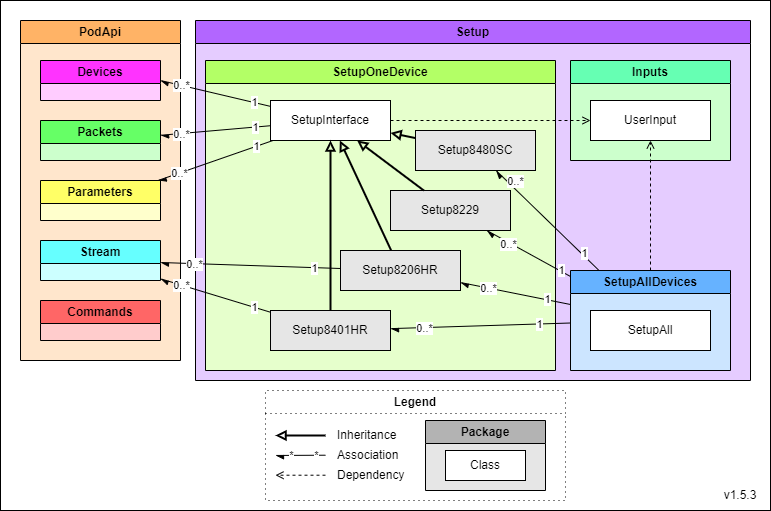

The diagram above was exported from draw.io. Its source (the exported page's mxGraphModel, read from the mxfile embedded in the PNG):
<mxGraphModel dx="1418" dy="820" grid="1" gridSize="10" guides="1" tooltips="1" connect="1" arrows="1" fold="1" page="1" pageScale="1" pageWidth="850" pageHeight="1100" math="0" shadow="0">
  <root>
    <mxCell id="0" />
    <mxCell id="1" parent="0" />
    <mxCell id="Slde9tUgmKoTj4hSh21i-1" value="" style="rounded=0;whiteSpace=wrap;html=1;" parent="1" vertex="1">
      <mxGeometry x="10" y="10" width="770" height="510" as="geometry" />
    </mxCell>
    <mxCell id="Slde9tUgmKoTj4hSh21i-2" value="&lt;b&gt;Legend&lt;/b&gt;" style="swimlane;whiteSpace=wrap;html=1;gradientColor=none;dashed=1;dashPattern=1 4;fontStyle=0" parent="1" vertex="1">
      <mxGeometry x="275" y="400" width="300" height="110" as="geometry" />
    </mxCell>
    <mxCell id="Slde9tUgmKoTj4hSh21i-3" value="Inheritance" style="text;html=1;strokeColor=none;fillColor=none;align=left;verticalAlign=middle;whiteSpace=wrap;rounded=0;fontStyle=0" parent="Slde9tUgmKoTj4hSh21i-2" vertex="1">
      <mxGeometry x="70" y="35" width="80" height="20" as="geometry" />
    </mxCell>
    <mxCell id="Slde9tUgmKoTj4hSh21i-4" value="" style="endArrow=block;html=1;endFill=0;strokeWidth=2;fontStyle=0" parent="Slde9tUgmKoTj4hSh21i-2" edge="1">
      <mxGeometry width="50" height="50" relative="1" as="geometry">
        <mxPoint x="60" y="45" as="sourcePoint" />
        <mxPoint x="10" y="45" as="targetPoint" />
      </mxGeometry>
    </mxCell>
    <mxCell id="Slde9tUgmKoTj4hSh21i-5" value="Association" style="text;html=1;strokeColor=none;fillColor=none;align=left;verticalAlign=middle;whiteSpace=wrap;rounded=0;fontStyle=0" parent="Slde9tUgmKoTj4hSh21i-2" vertex="1">
      <mxGeometry x="70" y="55" width="80" height="20" as="geometry" />
    </mxCell>
    <mxCell id="Slde9tUgmKoTj4hSh21i-10" value="Package" style="swimlane;whiteSpace=wrap;html=1;fillColor=#B3B3B3;swimlaneFillColor=#E6E6E6;" parent="Slde9tUgmKoTj4hSh21i-2" vertex="1">
      <mxGeometry x="160" y="30" width="120" height="70" as="geometry" />
    </mxCell>
    <mxCell id="Slde9tUgmKoTj4hSh21i-9" value="Class" style="rounded=0;whiteSpace=wrap;html=1;" parent="Slde9tUgmKoTj4hSh21i-10" vertex="1">
      <mxGeometry x="20" y="30" width="80" height="30" as="geometry" />
    </mxCell>
    <mxCell id="Slde9tUgmKoTj4hSh21i-11" value="" style="endArrow=open;html=1;endFill=0;dashed=1;fontStyle=0" parent="Slde9tUgmKoTj4hSh21i-2" edge="1">
      <mxGeometry width="50" height="50" relative="1" as="geometry">
        <mxPoint x="60" y="84.71" as="sourcePoint" />
        <mxPoint x="10" y="84.71" as="targetPoint" />
      </mxGeometry>
    </mxCell>
    <mxCell id="Slde9tUgmKoTj4hSh21i-12" value="Dependency" style="text;html=1;strokeColor=none;fillColor=none;align=left;verticalAlign=middle;whiteSpace=wrap;rounded=0;fontStyle=0" parent="Slde9tUgmKoTj4hSh21i-2" vertex="1">
      <mxGeometry x="70" y="75" width="80" height="20" as="geometry" />
    </mxCell>
    <mxCell id="GcOCYpmFMNabENArMYts-40" value="" style="endArrow=async;html=1;endFill=1;fontStyle=0" parent="Slde9tUgmKoTj4hSh21i-2" edge="1">
      <mxGeometry width="50" height="50" relative="1" as="geometry">
        <mxPoint x="60" y="64.70999999999998" as="sourcePoint" />
        <mxPoint x="10" y="64.95999999999998" as="targetPoint" />
      </mxGeometry>
    </mxCell>
    <mxCell id="GcOCYpmFMNabENArMYts-41" value="*" style="edgeLabel;html=1;align=center;verticalAlign=middle;resizable=0;points=[];fontStyle=0" parent="GcOCYpmFMNabENArMYts-40" vertex="1" connectable="0">
      <mxGeometry x="0.6272" relative="1" as="geometry">
        <mxPoint x="6" as="offset" />
      </mxGeometry>
    </mxCell>
    <mxCell id="GcOCYpmFMNabENArMYts-42" value="*&lt;br&gt;" style="edgeLabel;html=1;align=center;verticalAlign=middle;resizable=0;points=[];fontStyle=0" parent="GcOCYpmFMNabENArMYts-40" vertex="1" connectable="0">
      <mxGeometry x="-0.7057" relative="1" as="geometry">
        <mxPoint x="-3" as="offset" />
      </mxGeometry>
    </mxCell>
    <mxCell id="Slde9tUgmKoTj4hSh21i-13" value="v1.5.3" style="text;html=1;strokeColor=none;fillColor=none;align=center;verticalAlign=middle;whiteSpace=wrap;rounded=0;fontStyle=0" parent="1" vertex="1">
      <mxGeometry x="720" y="490" width="60" height="30" as="geometry" />
    </mxCell>
    <mxCell id="R2ghkeG9O-_2AuDWkGvL-6" value="Setup" style="swimlane;whiteSpace=wrap;html=1;fillColor=#B266FF;swimlaneFillColor=#E5CCFF;" parent="1" vertex="1">
      <mxGeometry x="205" y="30" width="555" height="360" as="geometry" />
    </mxCell>
    <mxCell id="R2ghkeG9O-_2AuDWkGvL-4" value="SetupOneDevice" style="swimlane;whiteSpace=wrap;html=1;fillColor=#B3FF66;swimlaneFillColor=#E6FFCC;" parent="R2ghkeG9O-_2AuDWkGvL-6" vertex="1">
      <mxGeometry x="10" y="40" width="350" height="310" as="geometry" />
    </mxCell>
    <mxCell id="x58oY4TgvYuZlQ18G-Yt-39" value="Setup8401HR" style="rounded=0;whiteSpace=wrap;html=1;fontStyle=0;fillColor=#E6E6E6;" parent="R2ghkeG9O-_2AuDWkGvL-4" vertex="1">
      <mxGeometry x="65" y="250" width="120" height="40" as="geometry" />
    </mxCell>
    <mxCell id="x58oY4TgvYuZlQ18G-Yt-43" value="&lt;span&gt;Setup8480SC&lt;/span&gt;" style="rounded=0;whiteSpace=wrap;html=1;fontStyle=0;fillColor=#E6E6E6;" parent="R2ghkeG9O-_2AuDWkGvL-4" vertex="1">
      <mxGeometry x="210" y="70" width="120" height="40" as="geometry" />
    </mxCell>
    <mxCell id="x58oY4TgvYuZlQ18G-Yt-41" value="SetupInterface" style="rounded=0;whiteSpace=wrap;html=1;fontStyle=0" parent="R2ghkeG9O-_2AuDWkGvL-4" vertex="1">
      <mxGeometry x="65" y="40" width="120" height="40" as="geometry" />
    </mxCell>
    <mxCell id="x58oY4TgvYuZlQ18G-Yt-42" value="Setup8229" style="rounded=0;whiteSpace=wrap;html=1;fontStyle=0;fillColor=#E6E6E6;" parent="R2ghkeG9O-_2AuDWkGvL-4" vertex="1">
      <mxGeometry x="185" y="130" width="120" height="40" as="geometry" />
    </mxCell>
    <mxCell id="x58oY4TgvYuZlQ18G-Yt-7" value="" style="endArrow=block;html=1;endFill=0;strokeWidth=2;fontStyle=0" parent="R2ghkeG9O-_2AuDWkGvL-4" source="x58oY4TgvYuZlQ18G-Yt-42" target="x58oY4TgvYuZlQ18G-Yt-41" edge="1">
      <mxGeometry width="50" height="50" relative="1" as="geometry">
        <mxPoint x="117" y="819.22" as="sourcePoint" />
        <mxPoint x="21" y="959.22" as="targetPoint" />
      </mxGeometry>
    </mxCell>
    <mxCell id="x58oY4TgvYuZlQ18G-Yt-35" value="Setup8206HR" style="rounded=0;whiteSpace=wrap;html=1;fontStyle=0;fillColor=#E6E6E6;" parent="R2ghkeG9O-_2AuDWkGvL-4" vertex="1">
      <mxGeometry x="135" y="190" width="120" height="40" as="geometry" />
    </mxCell>
    <mxCell id="x58oY4TgvYuZlQ18G-Yt-3" value="" style="endArrow=block;html=1;endFill=0;strokeWidth=2;fontStyle=0" parent="R2ghkeG9O-_2AuDWkGvL-4" source="x58oY4TgvYuZlQ18G-Yt-35" target="x58oY4TgvYuZlQ18G-Yt-41" edge="1">
      <mxGeometry width="50" height="50" relative="1" as="geometry">
        <mxPoint x="-470" y="787.22" as="sourcePoint" />
        <mxPoint x="-550" y="769.22" as="targetPoint" />
      </mxGeometry>
    </mxCell>
    <mxCell id="x58oY4TgvYuZlQ18G-Yt-8" value="" style="endArrow=block;html=1;endFill=0;strokeWidth=2;fontStyle=0" parent="R2ghkeG9O-_2AuDWkGvL-4" source="x58oY4TgvYuZlQ18G-Yt-43" target="x58oY4TgvYuZlQ18G-Yt-41" edge="1">
      <mxGeometry width="50" height="50" relative="1" as="geometry">
        <mxPoint x="111" y="1202.22" as="sourcePoint" />
        <mxPoint x="18" y="1073.22" as="targetPoint" />
      </mxGeometry>
    </mxCell>
    <mxCell id="x58oY4TgvYuZlQ18G-Yt-4" value="" style="endArrow=block;html=1;endFill=0;strokeWidth=2;fontStyle=0" parent="R2ghkeG9O-_2AuDWkGvL-4" source="x58oY4TgvYuZlQ18G-Yt-39" target="x58oY4TgvYuZlQ18G-Yt-41" edge="1">
      <mxGeometry width="50" height="50" relative="1" as="geometry">
        <mxPoint x="-11" y="788.22" as="sourcePoint" />
        <mxPoint x="-248" y="937.22" as="targetPoint" />
      </mxGeometry>
    </mxCell>
    <mxCell id="R2ghkeG9O-_2AuDWkGvL-1" value="Inputs" style="swimlane;whiteSpace=wrap;html=1;fillColor=#66FFB3;swimlaneFillColor=#CCFFCC;" parent="R2ghkeG9O-_2AuDWkGvL-6" vertex="1">
      <mxGeometry x="375" y="40" width="160" height="100" as="geometry" />
    </mxCell>
    <mxCell id="x58oY4TgvYuZlQ18G-Yt-40" value="UserInput" style="rounded=0;whiteSpace=wrap;html=1;fontStyle=0" parent="R2ghkeG9O-_2AuDWkGvL-1" vertex="1">
      <mxGeometry x="20" y="40" width="120" height="40" as="geometry" />
    </mxCell>
    <mxCell id="x58oY4TgvYuZlQ18G-Yt-5" value="" style="endArrow=open;html=1;endFill=0;dashed=1;fontStyle=0;exitX=1;exitY=0.5;exitDx=0;exitDy=0;" parent="R2ghkeG9O-_2AuDWkGvL-6" source="x58oY4TgvYuZlQ18G-Yt-41" target="x58oY4TgvYuZlQ18G-Yt-40" edge="1">
      <mxGeometry width="50" height="50" relative="1" as="geometry">
        <mxPoint x="574" y="125.22000000000003" as="sourcePoint" />
        <mxPoint x="425" y="270" as="targetPoint" />
      </mxGeometry>
    </mxCell>
    <mxCell id="3bQQR4EIXgQ4GpRWXqI2-1" value="SetupAllDevices" style="swimlane;whiteSpace=wrap;html=1;fillColor=#66B2FF;swimlaneFillColor=#CCE5FF;" parent="R2ghkeG9O-_2AuDWkGvL-6" vertex="1">
      <mxGeometry x="375" y="250" width="160" height="100" as="geometry" />
    </mxCell>
    <mxCell id="x58oY4TgvYuZlQ18G-Yt-34" value="SetupAll" style="rounded=0;whiteSpace=wrap;html=1;fontStyle=0" parent="3bQQR4EIXgQ4GpRWXqI2-1" vertex="1">
      <mxGeometry x="20" y="40" width="120" height="40" as="geometry" />
    </mxCell>
    <mxCell id="6afBlCEfeBArHvcIuozF-1" value="" style="endArrow=open;html=1;endFill=0;dashed=1;fontStyle=0;" parent="R2ghkeG9O-_2AuDWkGvL-6" source="3bQQR4EIXgQ4GpRWXqI2-1" target="x58oY4TgvYuZlQ18G-Yt-40" edge="1">
      <mxGeometry width="50" height="50" relative="1" as="geometry">
        <mxPoint x="264" y="430" as="sourcePoint" />
        <mxPoint x="396" y="540" as="targetPoint" />
      </mxGeometry>
    </mxCell>
    <mxCell id="x58oY4TgvYuZlQ18G-Yt-58" value="" style="endArrow=async;html=1;endFill=1;fontStyle=0;" parent="R2ghkeG9O-_2AuDWkGvL-6" source="3bQQR4EIXgQ4GpRWXqI2-1" target="x58oY4TgvYuZlQ18G-Yt-43" edge="1">
      <mxGeometry width="50" height="50" relative="1" as="geometry">
        <mxPoint x="1895" y="467" as="sourcePoint" />
        <mxPoint x="1289" y="644" as="targetPoint" />
      </mxGeometry>
    </mxCell>
    <mxCell id="x58oY4TgvYuZlQ18G-Yt-59" value="0..*" style="edgeLabel;html=1;align=center;verticalAlign=middle;resizable=0;points=[];fontStyle=0" parent="x58oY4TgvYuZlQ18G-Yt-58" vertex="1" connectable="0">
      <mxGeometry x="0.6272" relative="1" as="geometry">
        <mxPoint y="-8" as="offset" />
      </mxGeometry>
    </mxCell>
    <mxCell id="x58oY4TgvYuZlQ18G-Yt-60" value="1" style="edgeLabel;html=1;align=center;verticalAlign=middle;resizable=0;points=[];fontStyle=0" parent="x58oY4TgvYuZlQ18G-Yt-58" vertex="1" connectable="0">
      <mxGeometry x="-0.7057" relative="1" as="geometry">
        <mxPoint y="-3" as="offset" />
      </mxGeometry>
    </mxCell>
    <mxCell id="x58oY4TgvYuZlQ18G-Yt-55" value="" style="endArrow=async;html=1;endFill=1;fontStyle=0" parent="R2ghkeG9O-_2AuDWkGvL-6" source="3bQQR4EIXgQ4GpRWXqI2-1" target="x58oY4TgvYuZlQ18G-Yt-42" edge="1">
      <mxGeometry width="50" height="50" relative="1" as="geometry">
        <mxPoint x="1893" y="436" as="sourcePoint" />
        <mxPoint x="1316" y="302" as="targetPoint" />
      </mxGeometry>
    </mxCell>
    <mxCell id="x58oY4TgvYuZlQ18G-Yt-56" value="0..*" style="edgeLabel;html=1;align=center;verticalAlign=middle;resizable=0;points=[];fontStyle=0" parent="x58oY4TgvYuZlQ18G-Yt-55" vertex="1" connectable="0">
      <mxGeometry x="0.6272" relative="1" as="geometry">
        <mxPoint x="6" y="5" as="offset" />
      </mxGeometry>
    </mxCell>
    <mxCell id="x58oY4TgvYuZlQ18G-Yt-57" value="1" style="edgeLabel;html=1;align=center;verticalAlign=middle;resizable=0;points=[];fontStyle=0" parent="x58oY4TgvYuZlQ18G-Yt-55" vertex="1" connectable="0">
      <mxGeometry x="-0.7057" relative="1" as="geometry">
        <mxPoint x="3" as="offset" />
      </mxGeometry>
    </mxCell>
    <mxCell id="x58oY4TgvYuZlQ18G-Yt-52" value="" style="endArrow=async;html=1;endFill=1;fontStyle=0;" parent="R2ghkeG9O-_2AuDWkGvL-6" source="3bQQR4EIXgQ4GpRWXqI2-1" target="x58oY4TgvYuZlQ18G-Yt-39" edge="1">
      <mxGeometry width="50" height="50" relative="1" as="geometry">
        <mxPoint x="175" y="250" as="sourcePoint" />
        <mxPoint x="1286" y="136" as="targetPoint" />
      </mxGeometry>
    </mxCell>
    <mxCell id="x58oY4TgvYuZlQ18G-Yt-53" value="0..*" style="edgeLabel;html=1;align=center;verticalAlign=middle;resizable=0;points=[];fontStyle=0" parent="x58oY4TgvYuZlQ18G-Yt-52" vertex="1" connectable="0">
      <mxGeometry x="0.6272" relative="1" as="geometry">
        <mxPoint as="offset" />
      </mxGeometry>
    </mxCell>
    <mxCell id="x58oY4TgvYuZlQ18G-Yt-54" value="1" style="edgeLabel;html=1;align=center;verticalAlign=middle;resizable=0;points=[];fontStyle=0" parent="x58oY4TgvYuZlQ18G-Yt-52" vertex="1" connectable="0">
      <mxGeometry x="-0.7057" relative="1" as="geometry">
        <mxPoint x="-6" as="offset" />
      </mxGeometry>
    </mxCell>
    <mxCell id="x58oY4TgvYuZlQ18G-Yt-49" value="" style="endArrow=async;html=1;endFill=1;fontStyle=0;" parent="R2ghkeG9O-_2AuDWkGvL-6" source="3bQQR4EIXgQ4GpRWXqI2-1" target="x58oY4TgvYuZlQ18G-Yt-35" edge="1">
      <mxGeometry width="50" height="50" relative="1" as="geometry">
        <mxPoint x="1893" y="450" as="sourcePoint" />
        <mxPoint x="495" y="190" as="targetPoint" />
      </mxGeometry>
    </mxCell>
    <mxCell id="x58oY4TgvYuZlQ18G-Yt-50" value="0..*" style="edgeLabel;html=1;align=center;verticalAlign=middle;resizable=0;points=[];fontStyle=0" parent="x58oY4TgvYuZlQ18G-Yt-49" vertex="1" connectable="0">
      <mxGeometry x="0.6272" relative="1" as="geometry">
        <mxPoint x="7" y="1" as="offset" />
      </mxGeometry>
    </mxCell>
    <mxCell id="x58oY4TgvYuZlQ18G-Yt-51" value="1" style="edgeLabel;html=1;align=center;verticalAlign=middle;resizable=0;points=[];fontStyle=0" parent="x58oY4TgvYuZlQ18G-Yt-49" vertex="1" connectable="0">
      <mxGeometry x="-0.7057" relative="1" as="geometry">
        <mxPoint x="-7" y="-2" as="offset" />
      </mxGeometry>
    </mxCell>
    <mxCell id="44-xXmvqAvaM7QKxlZ_v-1" value="PodApi" style="swimlane;whiteSpace=wrap;html=1;fillColor=#FFB366;swimlaneFillColor=#FFE6CC;" parent="1" vertex="1">
      <mxGeometry x="30" y="30" width="160" height="340" as="geometry">
        <mxRectangle x="100" y="250" width="80" height="30" as="alternateBounds" />
      </mxGeometry>
    </mxCell>
    <mxCell id="44-xXmvqAvaM7QKxlZ_v-3" value="Devices" style="swimlane;whiteSpace=wrap;html=1;fillColor=#FF33FF;swimlaneFillColor=#FFCCFF;" parent="44-xXmvqAvaM7QKxlZ_v-1" vertex="1">
      <mxGeometry x="20" y="40" width="120" height="40" as="geometry">
        <mxRectangle x="20" y="100" width="90" height="30" as="alternateBounds" />
      </mxGeometry>
    </mxCell>
    <mxCell id="44-xXmvqAvaM7QKxlZ_v-4" value="Packets" style="swimlane;whiteSpace=wrap;html=1;fillColor=#66FF66;swimlaneFillColor=#CCFFCC;" parent="44-xXmvqAvaM7QKxlZ_v-1" vertex="1">
      <mxGeometry x="20" y="100" width="120" height="40" as="geometry">
        <mxRectangle x="20" y="160" width="90" height="30" as="alternateBounds" />
      </mxGeometry>
    </mxCell>
    <mxCell id="GcOCYpmFMNabENArMYts-39" value="Stream" style="swimlane;whiteSpace=wrap;html=1;fillColor=#66FFFF;swimlaneFillColor=#CCFFFF;gradientColor=none;" parent="44-xXmvqAvaM7QKxlZ_v-1" vertex="1">
      <mxGeometry x="20" y="220" width="120" height="40" as="geometry">
        <mxRectangle x="20" y="160" width="90" height="30" as="alternateBounds" />
      </mxGeometry>
    </mxCell>
    <mxCell id="44-xXmvqAvaM7QKxlZ_v-2" value="Parameters" style="swimlane;whiteSpace=wrap;html=1;fillColor=#FFFF66;swimlaneFillColor=#FFFFCC;" parent="44-xXmvqAvaM7QKxlZ_v-1" vertex="1">
      <mxGeometry x="20" y="160" width="120" height="40" as="geometry">
        <mxRectangle x="20" y="40" width="110" height="30" as="alternateBounds" />
      </mxGeometry>
    </mxCell>
    <mxCell id="-ZBPmyoN-2S2QFg2cxVi-8" value="Commands" style="swimlane;whiteSpace=wrap;html=1;fillColor=#FF6666;swimlaneFillColor=#FFCCCC;" parent="44-xXmvqAvaM7QKxlZ_v-1" vertex="1">
      <mxGeometry x="20" y="280" width="120" height="40" as="geometry">
        <mxRectangle x="20" y="160" width="90" height="30" as="alternateBounds" />
      </mxGeometry>
    </mxCell>
    <mxCell id="dNYJTxA5BcY9geEYnfP1-13" value="" style="endArrow=async;html=1;endFill=1;fontStyle=0;entryX=1;entryY=0.5;entryDx=0;entryDy=0;" parent="1" source="x58oY4TgvYuZlQ18G-Yt-41" target="44-xXmvqAvaM7QKxlZ_v-3" edge="1">
      <mxGeometry width="50" height="50" relative="1" as="geometry">
        <mxPoint x="345" y="250" as="sourcePoint" />
        <mxPoint x="185" y="130" as="targetPoint" />
      </mxGeometry>
    </mxCell>
    <mxCell id="dNYJTxA5BcY9geEYnfP1-14" value="0..*" style="edgeLabel;html=1;align=center;verticalAlign=middle;resizable=0;points=[];fontStyle=0" parent="dNYJTxA5BcY9geEYnfP1-13" vertex="1" connectable="0">
      <mxGeometry x="0.6272" relative="1" as="geometry">
        <mxPoint as="offset" />
      </mxGeometry>
    </mxCell>
    <mxCell id="dNYJTxA5BcY9geEYnfP1-15" value="1" style="edgeLabel;html=1;align=center;verticalAlign=middle;resizable=0;points=[];fontStyle=0" parent="dNYJTxA5BcY9geEYnfP1-13" vertex="1" connectable="0">
      <mxGeometry x="-0.7057" relative="1" as="geometry">
        <mxPoint as="offset" />
      </mxGeometry>
    </mxCell>
    <mxCell id="GeI4wZPfEz42wUWC54lK-1" value="" style="endArrow=async;html=1;endFill=1;fontStyle=0;" parent="1" source="x58oY4TgvYuZlQ18G-Yt-41" target="44-xXmvqAvaM7QKxlZ_v-4" edge="1">
      <mxGeometry width="50" height="50" relative="1" as="geometry">
        <mxPoint x="475" y="133" as="sourcePoint" />
        <mxPoint x="175" y="100" as="targetPoint" />
      </mxGeometry>
    </mxCell>
    <mxCell id="GeI4wZPfEz42wUWC54lK-2" value="0..*" style="edgeLabel;html=1;align=center;verticalAlign=middle;resizable=0;points=[];fontStyle=0" parent="GeI4wZPfEz42wUWC54lK-1" vertex="1" connectable="0">
      <mxGeometry x="0.6272" relative="1" as="geometry">
        <mxPoint as="offset" />
      </mxGeometry>
    </mxCell>
    <mxCell id="GeI4wZPfEz42wUWC54lK-3" value="1" style="edgeLabel;html=1;align=center;verticalAlign=middle;resizable=0;points=[];fontStyle=0" parent="GeI4wZPfEz42wUWC54lK-1" vertex="1" connectable="0">
      <mxGeometry x="-0.7057" relative="1" as="geometry">
        <mxPoint as="offset" />
      </mxGeometry>
    </mxCell>
    <mxCell id="GeI4wZPfEz42wUWC54lK-4" value="" style="endArrow=async;html=1;endFill=1;fontStyle=0;" parent="1" source="x58oY4TgvYuZlQ18G-Yt-41" target="44-xXmvqAvaM7QKxlZ_v-2" edge="1">
      <mxGeometry width="50" height="50" relative="1" as="geometry">
        <mxPoint x="475" y="143" as="sourcePoint" />
        <mxPoint x="175" y="157" as="targetPoint" />
      </mxGeometry>
    </mxCell>
    <mxCell id="GeI4wZPfEz42wUWC54lK-5" value="0..*" style="edgeLabel;html=1;align=center;verticalAlign=middle;resizable=0;points=[];fontStyle=0" parent="GeI4wZPfEz42wUWC54lK-4" vertex="1" connectable="0">
      <mxGeometry x="0.6272" relative="1" as="geometry">
        <mxPoint as="offset" />
      </mxGeometry>
    </mxCell>
    <mxCell id="GeI4wZPfEz42wUWC54lK-6" value="1" style="edgeLabel;html=1;align=center;verticalAlign=middle;resizable=0;points=[];fontStyle=0" parent="GeI4wZPfEz42wUWC54lK-4" vertex="1" connectable="0">
      <mxGeometry x="-0.7057" relative="1" as="geometry">
        <mxPoint as="offset" />
      </mxGeometry>
    </mxCell>
    <mxCell id="GeI4wZPfEz42wUWC54lK-7" value="" style="endArrow=async;html=1;endFill=1;fontStyle=0;" parent="1" source="x58oY4TgvYuZlQ18G-Yt-39" target="GcOCYpmFMNabENArMYts-39" edge="1">
      <mxGeometry width="50" height="50" relative="1" as="geometry">
        <mxPoint x="475" y="151" as="sourcePoint" />
        <mxPoint x="175" y="209" as="targetPoint" />
      </mxGeometry>
    </mxCell>
    <mxCell id="GeI4wZPfEz42wUWC54lK-8" value="0..*" style="edgeLabel;html=1;align=center;verticalAlign=middle;resizable=0;points=[];fontStyle=0" parent="GeI4wZPfEz42wUWC54lK-7" vertex="1" connectable="0">
      <mxGeometry x="0.6272" relative="1" as="geometry">
        <mxPoint as="offset" />
      </mxGeometry>
    </mxCell>
    <mxCell id="GeI4wZPfEz42wUWC54lK-9" value="1" style="edgeLabel;html=1;align=center;verticalAlign=middle;resizable=0;points=[];fontStyle=0" parent="GeI4wZPfEz42wUWC54lK-7" vertex="1" connectable="0">
      <mxGeometry x="-0.7057" relative="1" as="geometry">
        <mxPoint as="offset" />
      </mxGeometry>
    </mxCell>
    <mxCell id="GeI4wZPfEz42wUWC54lK-10" value="" style="endArrow=async;html=1;endFill=1;fontStyle=0;" parent="1" source="x58oY4TgvYuZlQ18G-Yt-35" target="GcOCYpmFMNabENArMYts-39" edge="1">
      <mxGeometry width="50" height="50" relative="1" as="geometry">
        <mxPoint x="245" y="246" as="sourcePoint" />
        <mxPoint x="175" y="264" as="targetPoint" />
      </mxGeometry>
    </mxCell>
    <mxCell id="GeI4wZPfEz42wUWC54lK-11" value="0..*" style="edgeLabel;html=1;align=center;verticalAlign=middle;resizable=0;points=[];fontStyle=0" parent="GeI4wZPfEz42wUWC54lK-10" vertex="1" connectable="0">
      <mxGeometry x="0.6272" relative="1" as="geometry">
        <mxPoint as="offset" />
      </mxGeometry>
    </mxCell>
    <mxCell id="GeI4wZPfEz42wUWC54lK-12" value="1" style="edgeLabel;html=1;align=center;verticalAlign=middle;resizable=0;points=[];fontStyle=0" parent="GeI4wZPfEz42wUWC54lK-10" vertex="1" connectable="0">
      <mxGeometry x="-0.7057" relative="1" as="geometry">
        <mxPoint as="offset" />
      </mxGeometry>
    </mxCell>
  </root>
</mxGraphModel>